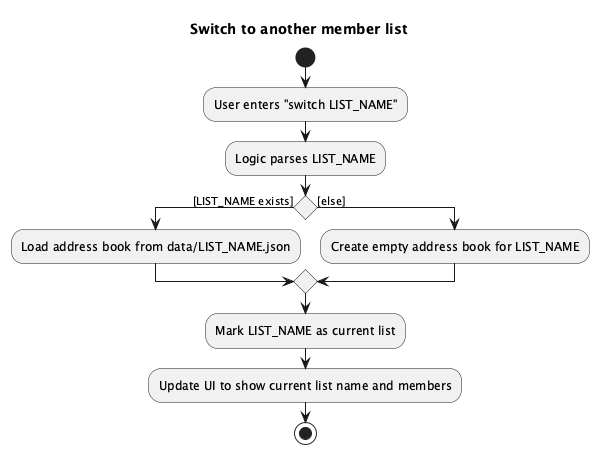

The diagram above was rendered by PlantUML. Its source (embedded in the PNG):
@startuml
title Switch to another member list

start

:User enters "switch LIST_NAME";
:Logic parses LIST_NAME;

' Empty diamond; guards live on branches
if () then ([LIST_NAME exists])
  :Load address book from data/LIST_NAME.json;
else ([else])
  :Create empty address book for LIST_NAME;
endif

:Mark LIST_NAME as current list;
:Update UI to show current list name and members;

stop
@enduml